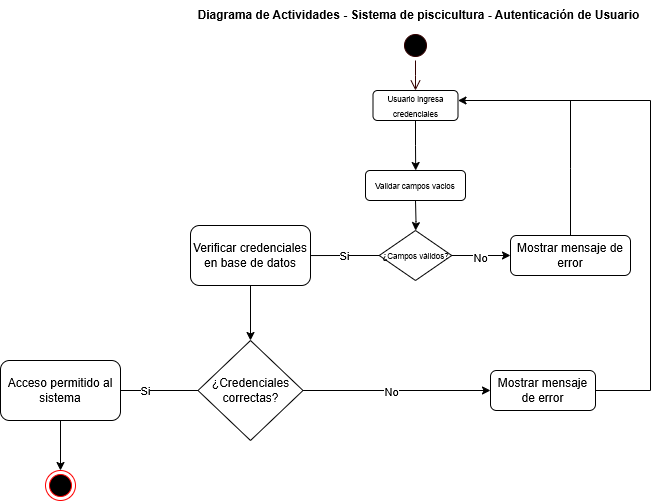

The diagram above was exported from draw.io. Its source (the exported page's mxGraphModel, read from the mxfile embedded in the PNG):
<mxGraphModel dx="1869" dy="527" grid="1" gridSize="10" guides="1" tooltips="1" connect="1" arrows="1" fold="1" page="1" pageScale="1" pageWidth="827" pageHeight="1169" math="0" shadow="0">
  <root>
    <mxCell id="0" />
    <mxCell id="1" parent="0" />
    <mxCell id="IHEKafiaEnroPwIvje5w-4" style="edgeStyle=orthogonalEdgeStyle;rounded=0;orthogonalLoop=1;jettySize=auto;html=1;exitX=0.5;exitY=1;exitDx=0;exitDy=0;" parent="1" source="IHEKafiaEnroPwIvje5w-22" edge="1">
      <mxGeometry relative="1" as="geometry">
        <mxPoint x="105.19999999999999" y="170" as="targetPoint" />
        <mxPoint x="105" y="130" as="sourcePoint" />
      </mxGeometry>
    </mxCell>
    <mxCell id="IHEKafiaEnroPwIvje5w-2" value="" style="ellipse;html=1;shape=startState;fillColor=#000000;strokeColor=#330000;" parent="1" vertex="1">
      <mxGeometry x="90" y="30" width="30" height="30" as="geometry" />
    </mxCell>
    <mxCell id="IHEKafiaEnroPwIvje5w-3" value="" style="edgeStyle=orthogonalEdgeStyle;html=1;verticalAlign=bottom;endArrow=open;endSize=8;strokeColor=#330000;rounded=0;" parent="1" source="IHEKafiaEnroPwIvje5w-2" edge="1">
      <mxGeometry relative="1" as="geometry">
        <mxPoint x="105" y="90" as="targetPoint" />
      </mxGeometry>
    </mxCell>
    <mxCell id="IHEKafiaEnroPwIvje5w-6" style="edgeStyle=orthogonalEdgeStyle;rounded=0;orthogonalLoop=1;jettySize=auto;html=1;" parent="1" target="IHEKafiaEnroPwIvje5w-7" edge="1">
      <mxGeometry relative="1" as="geometry">
        <mxPoint x="105" y="230" as="targetPoint" />
        <mxPoint x="105" y="200" as="sourcePoint" />
      </mxGeometry>
    </mxCell>
    <mxCell id="IHEKafiaEnroPwIvje5w-8" style="edgeStyle=orthogonalEdgeStyle;rounded=0;orthogonalLoop=1;jettySize=auto;html=1;exitX=0;exitY=0.5;exitDx=0;exitDy=0;" parent="1" source="IHEKafiaEnroPwIvje5w-7" edge="1">
      <mxGeometry relative="1" as="geometry">
        <mxPoint x="-10" y="255.05555555555554" as="targetPoint" />
      </mxGeometry>
    </mxCell>
    <mxCell id="IHEKafiaEnroPwIvje5w-9" value="Si" style="edgeLabel;html=1;align=center;verticalAlign=middle;resizable=0;points=[];" parent="IHEKafiaEnroPwIvje5w-8" vertex="1" connectable="0">
      <mxGeometry x="-0.1173" relative="1" as="geometry">
        <mxPoint as="offset" />
      </mxGeometry>
    </mxCell>
    <mxCell id="IHEKafiaEnroPwIvje5w-30" style="edgeStyle=orthogonalEdgeStyle;rounded=0;orthogonalLoop=1;jettySize=auto;html=1;" parent="1" source="IHEKafiaEnroPwIvje5w-7" edge="1">
      <mxGeometry relative="1" as="geometry">
        <mxPoint x="200" y="255" as="targetPoint" />
      </mxGeometry>
    </mxCell>
    <mxCell id="IHEKafiaEnroPwIvje5w-31" value="No" style="edgeLabel;html=1;align=center;verticalAlign=middle;resizable=0;points=[];" parent="IHEKafiaEnroPwIvje5w-30" vertex="1" connectable="0">
      <mxGeometry x="-0.0619" y="-2" relative="1" as="geometry">
        <mxPoint as="offset" />
      </mxGeometry>
    </mxCell>
    <mxCell id="IHEKafiaEnroPwIvje5w-7" value="&lt;font style=&quot;font-size: 8px;&quot;&gt;¿Campos válidos?&lt;/font&gt;" style="rhombus;whiteSpace=wrap;html=1;" parent="1" vertex="1">
      <mxGeometry x="68.75" y="230" width="72.5" height="50" as="geometry" />
    </mxCell>
    <mxCell id="IHEKafiaEnroPwIvje5w-13" style="edgeStyle=orthogonalEdgeStyle;rounded=0;orthogonalLoop=1;jettySize=auto;html=1;" parent="1" source="IHEKafiaEnroPwIvje5w-12" edge="1">
      <mxGeometry relative="1" as="geometry">
        <mxPoint x="-220" y="390" as="targetPoint" />
      </mxGeometry>
    </mxCell>
    <mxCell id="IHEKafiaEnroPwIvje5w-14" value="Si" style="edgeLabel;html=1;align=center;verticalAlign=middle;resizable=0;points=[];" parent="IHEKafiaEnroPwIvje5w-13" vertex="1" connectable="0">
      <mxGeometry x="-0.0051" relative="1" as="geometry">
        <mxPoint as="offset" />
      </mxGeometry>
    </mxCell>
    <mxCell id="IHEKafiaEnroPwIvje5w-34" style="edgeStyle=orthogonalEdgeStyle;rounded=0;orthogonalLoop=1;jettySize=auto;html=1;entryX=0;entryY=0.5;entryDx=0;entryDy=0;" parent="1" source="IHEKafiaEnroPwIvje5w-12" target="IHEKafiaEnroPwIvje5w-25" edge="1">
      <mxGeometry relative="1" as="geometry" />
    </mxCell>
    <mxCell id="IHEKafiaEnroPwIvje5w-35" value="No" style="edgeLabel;html=1;align=center;verticalAlign=middle;resizable=0;points=[];" parent="IHEKafiaEnroPwIvje5w-34" vertex="1" connectable="0">
      <mxGeometry x="-0.0596" y="-1" relative="1" as="geometry">
        <mxPoint as="offset" />
      </mxGeometry>
    </mxCell>
    <mxCell id="IHEKafiaEnroPwIvje5w-12" value="¿Credenciales correctas?" style="rhombus;whiteSpace=wrap;html=1;" parent="1" vertex="1">
      <mxGeometry x="-112.5" y="340" width="105" height="100" as="geometry" />
    </mxCell>
    <mxCell id="IHEKafiaEnroPwIvje5w-17" style="edgeStyle=orthogonalEdgeStyle;rounded=0;orthogonalLoop=1;jettySize=auto;html=1;" parent="1" source="IHEKafiaEnroPwIvje5w-16" target="IHEKafiaEnroPwIvje5w-18" edge="1">
      <mxGeometry relative="1" as="geometry">
        <mxPoint x="-280" y="510" as="targetPoint" />
      </mxGeometry>
    </mxCell>
    <mxCell id="IHEKafiaEnroPwIvje5w-16" value="Acceso permitido al sistema" style="rounded=1;whiteSpace=wrap;html=1;" parent="1" vertex="1">
      <mxGeometry x="-310" y="360" width="120" height="60" as="geometry" />
    </mxCell>
    <mxCell id="IHEKafiaEnroPwIvje5w-18" value="" style="ellipse;html=1;shape=endState;fillColor=#000000;strokeColor=#ff0000;" parent="1" vertex="1">
      <mxGeometry x="-265" y="470" width="30" height="30" as="geometry" />
    </mxCell>
    <mxCell id="IHEKafiaEnroPwIvje5w-20" style="edgeStyle=orthogonalEdgeStyle;rounded=0;orthogonalLoop=1;jettySize=auto;html=1;entryX=0.5;entryY=0;entryDx=0;entryDy=0;" parent="1" source="IHEKafiaEnroPwIvje5w-19" target="IHEKafiaEnroPwIvje5w-12" edge="1">
      <mxGeometry relative="1" as="geometry" />
    </mxCell>
    <mxCell id="IHEKafiaEnroPwIvje5w-19" value="Verificar credenciales en base de datos" style="rounded=1;whiteSpace=wrap;html=1;" parent="1" vertex="1">
      <mxGeometry x="-120" y="225" width="120" height="60" as="geometry" />
    </mxCell>
    <mxCell id="IHEKafiaEnroPwIvje5w-21" value="&lt;span style=&quot;font-size: 8px;&quot;&gt;Validar campos vacios&lt;/span&gt;" style="rounded=1;whiteSpace=wrap;html=1;" parent="1" vertex="1">
      <mxGeometry x="55" y="170" width="100" height="30" as="geometry" />
    </mxCell>
    <mxCell id="IHEKafiaEnroPwIvje5w-22" value="&lt;span style=&quot;font-size: 8px;&quot;&gt;Usuario ingresa credenciales&lt;/span&gt;" style="rounded=1;whiteSpace=wrap;html=1;" parent="1" vertex="1">
      <mxGeometry x="62.5" y="90" width="85" height="30" as="geometry" />
    </mxCell>
    <mxCell id="IHEKafiaEnroPwIvje5w-27" style="edgeStyle=orthogonalEdgeStyle;rounded=0;orthogonalLoop=1;jettySize=auto;html=1;" parent="1" source="IHEKafiaEnroPwIvje5w-25" target="IHEKafiaEnroPwIvje5w-22" edge="1">
      <mxGeometry relative="1" as="geometry">
        <mxPoint x="155.00000000000023" y="105" as="targetPoint" />
        <mxPoint x="507.4999999999998" y="440" as="sourcePoint" />
        <Array as="points">
          <mxPoint x="340" y="390" />
          <mxPoint x="340" y="100" />
        </Array>
      </mxGeometry>
    </mxCell>
    <mxCell id="IHEKafiaEnroPwIvje5w-25" value="Mostrar mensaje de error" style="rounded=1;whiteSpace=wrap;html=1;" parent="1" vertex="1">
      <mxGeometry x="180" y="370" width="105" height="40" as="geometry" />
    </mxCell>
    <mxCell id="IHEKafiaEnroPwIvje5w-33" style="edgeStyle=orthogonalEdgeStyle;rounded=0;orthogonalLoop=1;jettySize=auto;html=1;endArrow=none;startFill=0;" parent="1" source="IHEKafiaEnroPwIvje5w-32" edge="1">
      <mxGeometry relative="1" as="geometry">
        <mxPoint x="260" y="100" as="targetPoint" />
      </mxGeometry>
    </mxCell>
    <mxCell id="IHEKafiaEnroPwIvje5w-32" value="Mostrar mensaje de error" style="rounded=1;whiteSpace=wrap;html=1;" parent="1" vertex="1">
      <mxGeometry x="200" y="235" width="120" height="40" as="geometry" />
    </mxCell>
    <mxCell id="R4ghSCa73pllRdBSNjgt-1" value="&lt;b&gt;Diagrama de Actividades - Sistema de piscicultura - Autenticación de Usuario&lt;/b&gt;" style="text;html=1;align=center;verticalAlign=middle;resizable=0;points=[];autosize=1;strokeColor=none;fillColor=none;" parent="1" vertex="1">
      <mxGeometry x="-127.5" width="470" height="30" as="geometry" />
    </mxCell>
  </root>
</mxGraphModel>